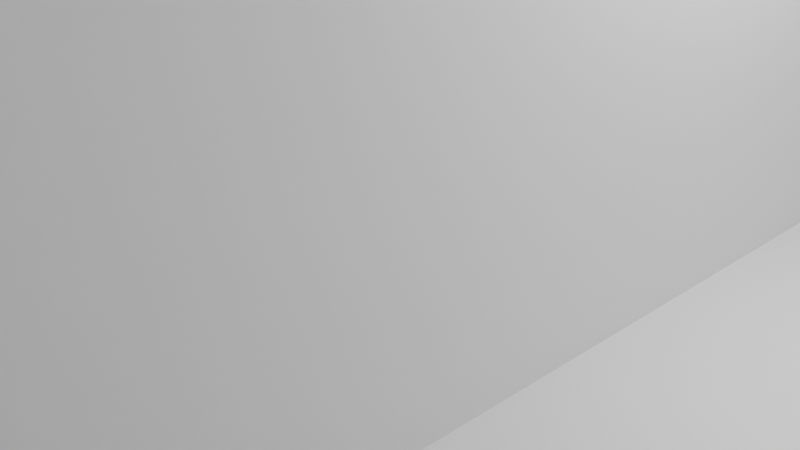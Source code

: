# Source: 1.blend  (saved by Blender 4.0.36; exported with 4.5.12 LTS)
import bpy
from mathutils import Matrix  # noqa: F401  (used for matrix-valued properties, if any)

bpy.ops.wm.read_factory_settings(use_empty=True)
scene = bpy.context.scene
scene.name = 'Scene'

# ---- collections
col_collection = bpy.data.collections.new('Collection'); scene.collection.children.link(col_collection)

# ---- world
world_world = bpy.data.worlds.new('World'); scene.world = world_world
world_world.use_nodes = True; world_world.node_tree.nodes.clear()
_N = world_world.node_tree.nodes; _L = world_world.node_tree.links
n0 = _N.new('ShaderNodeOutputWorld'); n0.name = 'World Output'; n0.location = (300, 300)
n1 = _N.new('ShaderNodeBackground'); n1.name = 'Background'; n1.location = (10, 300)
n1.inputs[0].default_value = (0.05088, 0.05088, 0.05088, 1.0)
_L.new(n1.outputs[0], n0.inputs[0])
n0.is_active_output = True
world_world.color = (0.05088, 0.05088, 0.05088)
world_world.use_sun_shadow = False
world_world.sun_shadow_jitter_overblur = 0.0

# ---- cameras
cam_camera = bpy.data.cameras.new('Camera')
cam_camera.clip_end = 100.0
cam_camera.ortho_scale = 7.314

# ---- lights
light_light = bpy.data.lights.new('Light', 'POINT')
light_light.transmission_factor = 0.0
light_light.use_soft_falloff = False
light_light.energy = 1000.0
light_light.shadow_soft_size = 0.1
light_light.shadow_maximum_resolution = 0.006
light_light.use_absolute_resolution = True

# ---- meshes
me_plane = bpy.data.meshes.new('Plane')
me_plane.from_pydata([(-1.0, -1.0, 0.0), (1.0, -1.0, 0.0), (-1.0, 1.0, 0.0), (1.0, 1.0, 0.0)], [], [(0, 1, 3, 2)])
_uv = me_plane.uv_layers.new(name='UVMap')
_uv.uv.foreach_set('vector', [0.0, 0.0, 1.0, 0.0, 1.0, 1.0, 0.0, 1.0])
me_plane.update()
me_cube_001 = bpy.data.meshes.new('Cube.001')
me_cube_001.from_pydata([(-1.0, -1.0, -1.0), (-1.0, -1.0, 1.0), (-1.0, 1.0, -1.0), (-1.0, 1.0, 1.0), (1.0, -1.0, -1.0), (1.0, -1.0, 1.0), (1.0, 1.0, -1.0), (1.0, 1.0, 1.0)], [], [(0, 1, 3, 2), (2, 3, 7, 6), (6, 7, 5, 4), (4, 5, 1, 0), (2, 6, 4, 0), (7, 3, 1, 5)])
_uv = me_cube_001.uv_layers.new(name='UVMap')
_uv.uv.foreach_set('vector', [0.375, 0.0, 0.625, 0.0, 0.625, 0.25, 0.375, 0.25, 0.375, 0.25, 0.625, 0.25, 0.625, 0.5, 0.375, 0.5, 0.375, 0.5, 0.625, 0.5, 0.625, 0.75, 0.375, 0.75, 0.375, 0.75, 0.625, 0.75, 0.625, 1.0, 0.375, 1.0, 0.125, 0.5, 0.375, 0.5, 0.375, 0.75, 0.125, 0.75, 0.625, 0.5, 0.875, 0.5, 0.875, 0.75, 0.625, 0.75])
me_cube_001.update()
me_cube_002 = bpy.data.meshes.new('Cube.002')
me_cube_002.from_pydata([(-1.0, -1.0, -1.0), (-1.0, -1.0, 1.0), (-1.0, 1.0, -1.0), (-1.0, 1.0, 1.0), (1.0, -1.0, -1.0), (1.0, -1.0, 1.0), (1.0, 1.0, -1.0), (1.0, 1.0, 1.0)], [], [(0, 1, 3, 2), (2, 3, 7, 6), (6, 7, 5, 4), (4, 5, 1, 0), (2, 6, 4, 0), (7, 3, 1, 5)])
_uv = me_cube_002.uv_layers.new(name='UVMap')
_uv.uv.foreach_set('vector', [0.375, 0.0, 0.625, 0.0, 0.625, 0.25, 0.375, 0.25, 0.375, 0.25, 0.625, 0.25, 0.625, 0.5, 0.375, 0.5, 0.375, 0.5, 0.625, 0.5, 0.625, 0.75, 0.375, 0.75, 0.375, 0.75, 0.625, 0.75, 0.625, 1.0, 0.375, 1.0, 0.125, 0.5, 0.375, 0.5, 0.375, 0.75, 0.125, 0.75, 0.625, 0.5, 0.875, 0.5, 0.875, 0.75, 0.625, 0.75])
me_cube_002.update()
me_cube_003 = bpy.data.meshes.new('Cube.003')
me_cube_003.from_pydata([(-1.0, -1.0, -1.0), (-1.0, -1.0, 1.0), (-1.0, 1.0, -1.0), (-1.0, 1.0, 1.0), (1.0, -1.0, -1.0), (1.0, -1.0, 1.0), (1.0, 1.0, -1.0), (1.0, 1.0, 1.0)], [], [(0, 1, 3, 2), (2, 3, 7, 6), (6, 7, 5, 4), (4, 5, 1, 0), (2, 6, 4, 0), (7, 3, 1, 5)])
_uv = me_cube_003.uv_layers.new(name='UVMap')
_uv.uv.foreach_set('vector', [0.375, 0.0, 0.625, 0.0, 0.625, 0.25, 0.375, 0.25, 0.375, 0.25, 0.625, 0.25, 0.625, 0.5, 0.375, 0.5, 0.375, 0.5, 0.625, 0.5, 0.625, 0.75, 0.375, 0.75, 0.375, 0.75, 0.625, 0.75, 0.625, 1.0, 0.375, 1.0, 0.125, 0.5, 0.375, 0.5, 0.375, 0.75, 0.125, 0.75, 0.625, 0.5, 0.875, 0.5, 0.875, 0.75, 0.625, 0.75])
me_cube_003.update()
me_cube_004 = bpy.data.meshes.new('Cube.004')
me_cube_004.from_pydata([(-1.0, -1.0, -1.0), (-1.0, -1.0, 1.0), (-1.0, 1.0, -1.0), (-1.0, 1.0, 1.0), (1.0, -1.0, -1.0), (1.0, -1.0, 1.0), (1.0, 1.0, -1.0), (1.0, 1.0, 1.0)], [], [(0, 1, 3, 2), (2, 3, 7, 6), (6, 7, 5, 4), (4, 5, 1, 0), (2, 6, 4, 0), (7, 3, 1, 5)])
_uv = me_cube_004.uv_layers.new(name='UVMap')
_uv.uv.foreach_set('vector', [0.375, 0.0, 0.625, 0.0, 0.625, 0.25, 0.375, 0.25, 0.375, 0.25, 0.625, 0.25, 0.625, 0.5, 0.375, 0.5, 0.375, 0.5, 0.625, 0.5, 0.625, 0.75, 0.375, 0.75, 0.375, 0.75, 0.625, 0.75, 0.625, 1.0, 0.375, 1.0, 0.125, 0.5, 0.375, 0.5, 0.375, 0.75, 0.125, 0.75, 0.625, 0.5, 0.875, 0.5, 0.875, 0.75, 0.625, 0.75])
me_cube_004.update()
me_cube_005 = bpy.data.meshes.new('Cube.005')
me_cube_005.from_pydata([(-1.0, -1.0, -1.0), (-1.0, -1.0, 1.0), (-1.0, 1.0, -1.0), (-1.0, 1.0, 1.0), (1.0, -1.0, -1.0), (1.0, -1.0, 1.0), (1.0, 1.0, -1.0), (1.0, 1.0, 1.0)], [], [(0, 1, 3, 2), (2, 3, 7, 6), (6, 7, 5, 4), (4, 5, 1, 0), (2, 6, 4, 0), (7, 3, 1, 5)])
_uv = me_cube_005.uv_layers.new(name='UVMap')
_uv.uv.foreach_set('vector', [0.375, 0.0, 0.625, 0.0, 0.625, 0.25, 0.375, 0.25, 0.375, 0.25, 0.625, 0.25, 0.625, 0.5, 0.375, 0.5, 0.375, 0.5, 0.625, 0.5, 0.625, 0.75, 0.375, 0.75, 0.375, 0.75, 0.625, 0.75, 0.625, 1.0, 0.375, 1.0, 0.125, 0.5, 0.375, 0.5, 0.375, 0.75, 0.125, 0.75, 0.625, 0.5, 0.875, 0.5, 0.875, 0.75, 0.625, 0.75])
me_cube_005.update()
me_cube_006 = bpy.data.meshes.new('Cube.006')
me_cube_006.from_pydata([(-1.0, -1.0, -1.0), (-1.0, -1.0, 1.0), (-1.0, 1.0, -1.0), (-1.0, 1.0, 1.0), (1.0, -1.0, -1.0), (1.0, -1.0, 1.0), (1.0, 1.0, -1.0), (1.0, 1.0, 1.0)], [], [(0, 1, 3, 2), (2, 3, 7, 6), (6, 7, 5, 4), (4, 5, 1, 0), (2, 6, 4, 0), (7, 3, 1, 5)])
_uv = me_cube_006.uv_layers.new(name='UVMap')
_uv.uv.foreach_set('vector', [0.375, 0.0, 0.625, 0.0, 0.625, 0.25, 0.375, 0.25, 0.375, 0.25, 0.625, 0.25, 0.625, 0.5, 0.375, 0.5, 0.375, 0.5, 0.625, 0.5, 0.625, 0.75, 0.375, 0.75, 0.375, 0.75, 0.625, 0.75, 0.625, 1.0, 0.375, 1.0, 0.125, 0.5, 0.375, 0.5, 0.375, 0.75, 0.125, 0.75, 0.625, 0.5, 0.875, 0.5, 0.875, 0.75, 0.625, 0.75])
me_cube_006.update()
me_plane_001 = bpy.data.meshes.new('Plane.001')
me_plane_001.from_pydata([(-1.0, -1.0, 0.0), (1.0, -1.0, 0.0), (-1.0, 1.0, 0.0), (1.0, 1.0, 0.0)], [], [(0, 1, 3, 2)])
_uv = me_plane_001.uv_layers.new(name='UVMap')
_uv.uv.foreach_set('vector', [0.0, 0.0, 1.0, 0.0, 1.0, 1.0, 0.0, 1.0])
me_plane_001.update()
me_plane_002 = bpy.data.meshes.new('Plane.002')
me_plane_002.from_pydata([(-1.0, -1.0, 0.0), (1.0, -1.0, 0.0), (-1.0, 1.0, 0.0), (1.0, 1.0, 0.0)], [], [(0, 1, 3, 2)])
_uv = me_plane_002.uv_layers.new(name='UVMap')
_uv.uv.foreach_set('vector', [0.0, 0.0, 1.0, 0.0, 1.0, 1.0, 0.0, 1.0])
me_plane_002.update()
me_plane_003 = bpy.data.meshes.new('Plane.003')
me_plane_003.from_pydata([(-1.0, -1.0, 0.0), (1.0, -1.0, 0.0), (-1.0, 1.0, 0.0), (1.0, 1.0, 0.0)], [], [(0, 1, 3, 2)])
_uv = me_plane_003.uv_layers.new(name='UVMap')
_uv.uv.foreach_set('vector', [0.0, 0.0, 1.0, 0.0, 1.0, 1.0, 0.0, 1.0])
me_plane_003.update()
me_plane_004 = bpy.data.meshes.new('Plane.004')
me_plane_004.from_pydata([(-1.0, -1.0, 0.0), (1.0, -1.0, 0.0), (-1.0, 1.0, 0.0), (1.0, 1.0, 0.0)], [], [(0, 1, 3, 2)])
_uv = me_plane_004.uv_layers.new(name='UVMap')
_uv.uv.foreach_set('vector', [0.0, 0.0, 1.0, 0.0, 1.0, 1.0, 0.0, 1.0])
me_plane_004.update()
me_plane_005 = bpy.data.meshes.new('Plane.005')
me_plane_005.from_pydata([(-1.0, -1.0, 0.0), (1.0, -1.0, 0.0), (-1.0, 1.0, 0.0), (1.0, 1.0, 0.0)], [], [(0, 1, 3, 2)])
_uv = me_plane_005.uv_layers.new(name='UVMap')
_uv.uv.foreach_set('vector', [0.0, 0.0, 1.0, 0.0, 1.0, 1.0, 0.0, 1.0])
me_plane_005.update()
me_plane_006 = bpy.data.meshes.new('Plane.006')
me_plane_006.from_pydata([(-1.0, -1.0, 0.0), (1.0, -1.0, 0.0), (-1.0, 1.0, 0.0), (1.0, 1.0, 0.0)], [], [(0, 1, 3, 2)])
_uv = me_plane_006.uv_layers.new(name='UVMap')
_uv.uv.foreach_set('vector', [0.0, 0.0, 1.0, 0.0, 1.0, 1.0, 0.0, 1.0])
me_plane_006.update()
me_plane_007 = bpy.data.meshes.new('Plane.007')
me_plane_007.from_pydata([(-1.0, -1.0, 0.0), (1.0, -1.0, 0.0), (-1.0, 1.0, 0.0), (1.0, 1.0, 0.0)], [], [(0, 1, 3, 2)])
_uv = me_plane_007.uv_layers.new(name='UVMap')
_uv.uv.foreach_set('vector', [0.0, 0.0, 1.0, 0.0, 1.0, 1.0, 0.0, 1.0])
me_plane_007.update()
me_plane_008 = bpy.data.meshes.new('Plane.008')
me_plane_008.from_pydata([(-1.0, -1.0, 0.0), (1.0, -1.0, 0.0), (-1.0, 1.0, 0.0), (1.0, 1.0, 0.0)], [], [(0, 1, 3, 2)])
_uv = me_plane_008.uv_layers.new(name='UVMap')
_uv.uv.foreach_set('vector', [0.0, 0.0, 1.0, 0.0, 1.0, 1.0, 0.0, 1.0])
me_plane_008.update()

# ---- objects
ob_light = bpy.data.objects.new('Light', light_light)
ob_camera = bpy.data.objects.new('Camera', cam_camera)
ob_plane = bpy.data.objects.new('Plane', me_plane)
ob_cube = bpy.data.objects.new('Cube', me_cube_001)
ob_cube_001 = bpy.data.objects.new('Cube.001', me_cube_002)
ob_cube_002 = bpy.data.objects.new('Cube.002', me_cube_003)
ob_cube_003 = bpy.data.objects.new('Cube.003', me_cube_004)
ob_cube_004 = bpy.data.objects.new('Cube.004', me_cube_005)
ob_cube_005 = bpy.data.objects.new('Cube.005', me_cube_006)
ob_plane_001 = bpy.data.objects.new('Plane.001', me_plane_001)
ob_plane_002 = bpy.data.objects.new('Plane.002', me_plane_002)
ob_plane_003 = bpy.data.objects.new('Plane.003', me_plane_003)
ob_plane_004 = bpy.data.objects.new('Plane.004', me_plane_004)
ob_plane_005 = bpy.data.objects.new('Plane.005', me_plane_005)
ob_plane_006 = bpy.data.objects.new('Plane.006', me_plane_006)
ob_plane_007 = bpy.data.objects.new('Plane.007', me_plane_007)
ob_plane_008 = bpy.data.objects.new('Plane.008', me_plane_008)

# ---- transforms, parenting, visibility, modifiers, constraints
ob_light.location = (4.076, 1.005, 5.904)
ob_light.rotation_euler = (0.6503, 0.05522, 1.866)
ob_light.lock_rotations_4d = False
ob_light.empty_display_type = 'ARROWS'
ob_light.color = (0.0, 0.0, 0.0, 0.0)
ob_light.lineart.crease_threshold = 0.0
ob_camera.location = (7.359, -6.926, 4.958)
ob_camera.rotation_euler = (1.109, 0.0, 0.8149)
ob_camera.lock_rotations_4d = False
ob_camera.empty_display_type = 'ARROWS'
ob_camera.color = (0.0, 0.0, 0.0, 0.0)
ob_camera.display_type = 'WIRE'
ob_camera.lineart.crease_threshold = 0.0
ob_plane.location = (0.0, 0.0, 0.0)
ob_plane.scale = (10.0, 10.0, 1.0)
ob_cube.location = (0.0, -9.781, 3.535)
ob_cube.scale = (10.0, 0.1, 5.0)
ob_cube_001.location = (-9.901, -0.2307, 3.535)
ob_cube_001.rotation_euler = (0.0, -0.0, 1.571)
ob_cube_001.scale = (10.0, 0.1, 5.0)
ob_cube_002.location = (0.0, 9.881, 3.535)
ob_cube_002.scale = (10.0, 0.1, 5.0)
ob_cube_003.location = (10.04, -0.2307, 3.535)
ob_cube_003.rotation_euler = (0.0, -0.0, 1.571)
ob_cube_003.scale = (10.0, 0.1, 5.0)
ob_cube_004.location = (-3.104, -5.144, 3.535)
ob_cube_004.rotation_euler = (0.0, -0.0, 1.571)
ob_cube_004.scale = (10.0, 0.1, 5.0)
ob_cube_005.location = (2.73, 4.293, 3.535)
ob_cube_005.rotation_euler = (0.0, -0.0, 1.571)
ob_cube_005.scale = (10.0, 0.1, 5.0)
ob_plane_001.location = (0.0, -19.75, 8.653)
ob_plane_001.scale = (10.0, 10.0, 1.0)
ob_plane_002.location = (19.96, -19.75, 8.653)
ob_plane_002.scale = (10.0, 10.0, 1.0)
ob_plane_003.location = (19.96, 0.292, 8.653)
ob_plane_003.scale = (10.0, 10.0, 1.0)
ob_plane_004.location = (19.96, 20.31, 8.653)
ob_plane_004.scale = (10.0, 10.0, 1.0)
ob_plane_005.location = (0.04343, 19.91, 8.653)
ob_plane_005.scale = (10.0, 10.0, 1.0)
ob_plane_006.location = (-19.96, 19.91, 8.653)
ob_plane_006.scale = (10.0, 10.0, 1.0)
ob_plane_007.location = (-19.96, -0.07802, 8.653)
ob_plane_007.scale = (10.0, 10.0, 1.0)
ob_plane_008.location = (-19.96, -19.84, 8.653)
ob_plane_008.scale = (10.0, 10.0, 1.0)

# ---- collection membership
col_collection.objects.link(ob_light)
col_collection.objects.link(ob_camera)
col_collection.objects.link(ob_plane)
col_collection.objects.link(ob_cube)
col_collection.objects.link(ob_cube_001)
col_collection.objects.link(ob_cube_002)
col_collection.objects.link(ob_cube_003)
col_collection.objects.link(ob_cube_004)
col_collection.objects.link(ob_cube_005)
col_collection.objects.link(ob_plane_001)
col_collection.objects.link(ob_plane_002)
col_collection.objects.link(ob_plane_003)
col_collection.objects.link(ob_plane_004)
col_collection.objects.link(ob_plane_005)
col_collection.objects.link(ob_plane_006)
col_collection.objects.link(ob_plane_007)
col_collection.objects.link(ob_plane_008)

# ---- scene / render settings (as saved in the file)
scene.camera = ob_camera
scene.frame_start = 1; scene.frame_end = 250; scene.frame_set(1)
scene.render.engine = 'BLENDER_EEVEE_NEXT'
scene.cycles.sampling_pattern = 'TABULATED_SOBOL'
bpy.context.view_layer.update()
